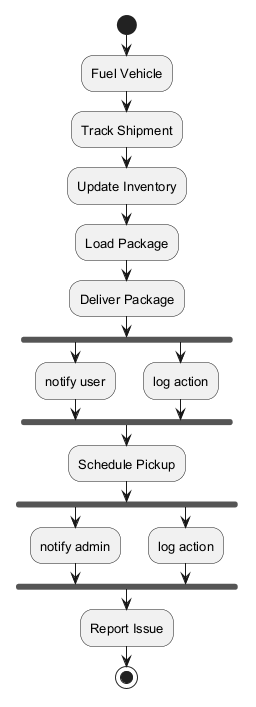

The diagram above was rendered by PlantUML. Its source (embedded in the PNG):
@startuml
skinparam backgroundColor #FFFFFF
skinparam classBackgroundColor #F3E5F5
skinparam classBorderColor #6A1B9A
skinparam defaultFontSize 13
start
:Fuel Vehicle;
:Track Shipment;
:Update Inventory;
:Load Package;
:Deliver Package;
fork
:notify user;
fork again
:log action;
end fork
:Schedule Pickup;
fork
:notify admin;
fork again
:log action;
end fork
:Report Issue;
stop
@enduml